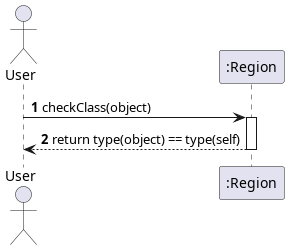

The diagram above was rendered by PlantUML. Its source (embedded in the PNG):
@startuml checkClass
autonumber
actor User
participant ":Region" as Region

User -> Region: checkClass(object)
activate Region

Region --> User: return type(object) == type(self)
deactivate Region
@enduml